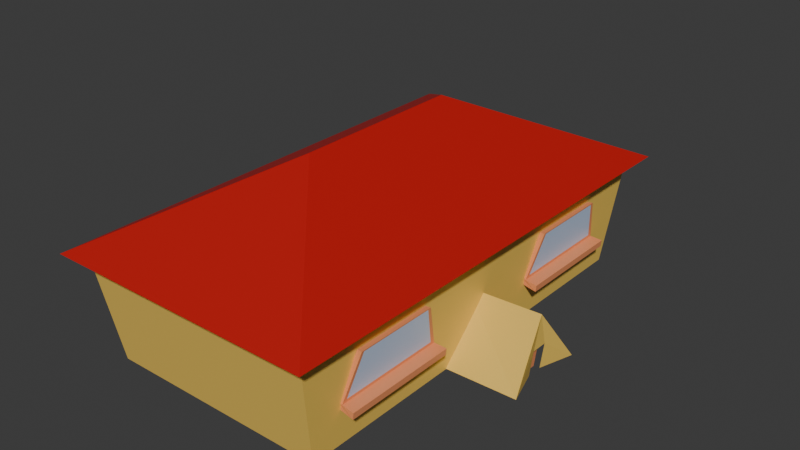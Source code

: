 # Source: School1.blend  (saved by Blender 4.0.36; exported with 4.5.12 LTS)
import bpy
from mathutils import Matrix  # noqa: F401  (used for matrix-valued properties, if any)

bpy.ops.wm.read_factory_settings(use_empty=True)
scene = bpy.context.scene
scene.name = 'Scene'

# ---- collections
col_collection = bpy.data.collections.new('Collection'); scene.collection.children.link(col_collection)

# ---- materials (node trees are filled in below, after node groups)
mat_floor = bpy.data.materials.new('Floor')
mat_floor.alpha_threshold = 0.0
mat_floor.use_transparent_shadow = False
mat_floor.roughness = 0.5
mat_floor.line_color = (0.0, 0.0, 0.0, 1.0)
mat_entranceschool = bpy.data.materials.new('EntranceSchool')
mat_entranceschool.use_transparent_shadow = False
mat_roof = bpy.data.materials.new('Roof')
mat_roof.use_transparent_shadow = False
mat_window_detail = bpy.data.materials.new('Window_detail')
mat_window_detail.use_transparent_shadow = False
mat_glass = bpy.data.materials.new('Glass')
mat_glass.use_transparent_shadow = False

# ---- material node trees
mat_floor.use_nodes = True; mat_floor.node_tree.nodes.clear()
_N = mat_floor.node_tree.nodes; _L = mat_floor.node_tree.links
n0 = _N.new('ShaderNodeOutputMaterial'); n0.name = 'Material Output'; n0.location = (300, 300)
n1 = _N.new('ShaderNodeBsdfPrincipled'); n1.name = 'Principled BSDF'; n1.location = (10, 300)
n1.inputs[0].default_value = (0.4773, 0.4336, 0.3813, 1.0)
n1.inputs[3].default_value = 1.45
_L.new(n1.outputs[0], n0.inputs[0])
n0.is_active_output = True
mat_entranceschool.use_nodes = True; mat_entranceschool.node_tree.nodes.clear()
_N = mat_entranceschool.node_tree.nodes; _L = mat_entranceschool.node_tree.links
n0 = _N.new('ShaderNodeOutputMaterial'); n0.name = 'Material Output'; n0.location = (300, 300)
n1 = _N.new('ShaderNodeBsdfPrincipled'); n1.name = 'Principled BSDF'; n1.location = (10, 300)
n1.inputs[0].default_value = (0.8715, 0.5776, 0.1095, 1.0)
n1.inputs[3].default_value = 1.45
_L.new(n1.outputs[0], n0.inputs[0])
n0.is_active_output = True
mat_roof.use_nodes = True; mat_roof.node_tree.nodes.clear()
_N = mat_roof.node_tree.nodes; _L = mat_roof.node_tree.links
n0 = _N.new('ShaderNodeBsdfPrincipled'); n0.name = 'Principled BSDF'; n0.location = (10, 300)
n0.inputs[0].default_value = (0.5211, 0.009134, 0.009721, 1.0)
n0.inputs[3].default_value = 1.45
n1 = _N.new('ShaderNodeOutputMaterial'); n1.name = 'Material Output'; n1.location = (300, 300)
_L.new(n0.outputs[0], n1.inputs[0])
n1.is_active_output = True
mat_window_detail.use_nodes = True; mat_window_detail.node_tree.nodes.clear()
_N = mat_window_detail.node_tree.nodes; _L = mat_window_detail.node_tree.links
n0 = _N.new('ShaderNodeOutputMaterial'); n0.name = 'Material Output'; n0.location = (300, 300)
n1 = _N.new('ShaderNodeBsdfPrincipled'); n1.name = 'Principled BSDF'; n1.location = (10, 300)
n1.inputs[0].default_value = (0.8715, 0.3045, 0.1254, 1.0)
n1.inputs[3].default_value = 1.45
_L.new(n1.outputs[0], n0.inputs[0])
n0.is_active_output = True
mat_glass.use_nodes = True; mat_glass.node_tree.nodes.clear()
_N = mat_glass.node_tree.nodes; _L = mat_glass.node_tree.links
n0 = _N.new('ShaderNodeBsdfPrincipled'); n0.name = 'Principled BSDF'; n0.location = (10, 300)
n0.inputs[0].default_value = (0.5842, 0.7304, 0.9646, 1.0)
n0.inputs[3].default_value = 1.45
n1 = _N.new('ShaderNodeOutputMaterial'); n1.name = 'Material Output'; n1.location = (300, 300)
_L.new(n0.outputs[0], n1.inputs[0])
n1.is_active_output = True

# ---- world
world_world = bpy.data.worlds.new('World'); scene.world = world_world
world_world.use_nodes = True; world_world.node_tree.nodes.clear()
_N = world_world.node_tree.nodes; _L = world_world.node_tree.links
n0 = _N.new('ShaderNodeOutputWorld'); n0.name = 'World Output'; n0.location = (300, 300)
n1 = _N.new('ShaderNodeBackground'); n1.name = 'Background'; n1.location = (10, 300)
n1.inputs[0].default_value = (0.05088, 0.05088, 0.05088, 1.0)
_L.new(n1.outputs[0], n0.inputs[0])
n0.is_active_output = True
world_world.color = (0.05088, 0.05088, 0.05088)
world_world.use_sun_shadow = False
world_world.sun_shadow_jitter_overblur = 0.0

# ---- meshes
me_cube = bpy.data.meshes.new('Cube')
me_cube.from_pydata([(-8.213, -10.85, -0.659), (-8.722, -11.81, 5.022), (-8.213, 10.85, -0.659), (-8.722, 11.81, 5.022), (3.361, -10.85, -0.659), (3.871, -11.81, 5.022), (3.361, 10.85, -0.659), (3.871, 11.81, 5.022), (2.527, -2.322, -0.6319), (6.206, -0.4182, -0.6711), (2.788, 0.0, 2.311), (6.377, -0.4264, 0.7036), (2.527, 2.322, -0.6319), (6.208, 0.4257, -0.6726), (7.082, -2.228, -0.643), (6.379, 0.4341, 0.7023), (6.719, 0.0, 2.434), (7.082, 2.228, -0.643), (6.695, -0.4238, 0.731), (6.522, -0.4157, -0.6396), (6.697, 0.4314, 0.7298), (6.524, 0.4232, -0.641), (4.68, -12.63, 5.017), (-2.426, -4.532, 8.965), (-9.531, -12.63, 5.017), (4.68, 12.63, 5.017), (-2.426, 4.532, 8.965), (-9.531, 12.63, 5.017), (3.272, 3.445, 1.221), (3.786, 4.183, 3.767), (3.272, 9.13, 1.221), (3.786, 8.392, 3.767), (4.037, 4.297, 3.72), (4.037, 8.279, 3.72), (3.305, 3.445, 1.547), (3.305, 9.13, 1.547), (3.674, 8.928, 1.673), (3.674, 3.647, 1.673), (4.295, 9.247, 1.454), (4.261, 9.247, 1.116), (4.261, 3.329, 1.116), (4.295, 3.329, 1.454), (4.054, 8.425, 3.778), (4.054, 4.151, 3.778), (3.657, 9.198, 1.515), (3.657, 3.377, 1.515), (3.272, -9.331, 1.221), (3.786, -8.593, 3.767), (3.272, -3.646, 1.221), (3.786, -4.384, 3.767), (4.037, -8.479, 3.72), (4.037, -4.498, 3.72), (3.305, -9.331, 1.547), (3.305, -3.646, 1.547), (3.674, -3.848, 1.673), (3.674, -9.129, 1.673), (4.295, -3.53, 1.454), (4.261, -3.53, 1.116), (4.261, -9.447, 1.116), (4.295, -9.447, 1.454), (4.054, -4.351, 3.778), (4.054, -8.626, 3.778), (3.657, -3.578, 1.515), (3.657, -9.399, 1.515)], [], [(0, 1, 3, 2), (2, 3, 7, 6), (6, 7, 5, 4), (4, 5, 1, 0), (8, 10, 12), (12, 10, 16, 17), (17, 16, 14, 19, 18, 20, 21), (14, 16, 10, 8), (11, 9, 13, 15), (19, 9, 11, 18), (22, 23, 24), (24, 23, 26, 27), (27, 26, 25), (25, 26, 23, 22), (34, 29, 31, 35), (36, 33, 32, 37), (30, 35, 31, 42, 44, 38, 39), (42, 31, 29, 43), (28, 40, 41, 45, 43, 29, 34), (30, 39, 40, 28), (28, 34, 35, 30), (39, 38, 41, 40), (44, 45, 41, 38), (32, 33, 42, 43), (33, 36, 44, 42), (37, 32, 43, 45), (36, 37, 45, 44), (52, 47, 49, 53), (54, 51, 50, 55), (48, 53, 49, 60, 62, 56, 57), (60, 49, 47, 61), (46, 58, 59, 63, 61, 47, 52), (48, 57, 58, 46), (46, 52, 53, 48), (57, 56, 59, 58), (62, 63, 59, 56), (50, 51, 60, 61), (51, 54, 62, 60), (55, 50, 61, 63), (54, 55, 63, 62)])
me_cube.polygons.foreach_set('material_index', [1, 1, 1, 1, 1, 1, 1, 1, 3, 1, 2, 2, 2, 2, 3, 4, 3, 3, 3, 3, 3, 3, 3, 3, 3, 3, 3, 3, 4, 3, 3, 3, 3, 3, 3, 3, 3, 3, 3, 3])
_uv = me_cube.uv_layers.new(name='UVMap')
_uv.uv.foreach_set('vector', [0.375, 0.0, 0.625, 0.0, 0.625, 0.25, 0.375, 0.25, 0.375, 0.25, 0.625, 0.25, 0.625, 0.5, 0.375, 0.5, 0.375, 0.5, 0.625, 0.5, 0.625, 0.75, 0.375, 0.75, 0.375, 0.75, 0.625, 0.75, 0.625, 1.0, 0.375, 1.0, 0.375, 0.0, 0.625, 0.25, 0.375, 0.25, 0.375, 0.25, 0.625, 0.25, 0.625, 0.5, 0.375, 0.5, 0.375, 0.5, 0.625, 0.75, 0.375, 0.75, 0.375, 0.6498, 0.475, 0.6998, 0.475, 0.6498, 0.375, 0.5998, 0.375, 0.75, 0.625, 0.75, 0.625, 1.0, 0.375, 1.0, 0.625, 0.0, 0.375, 0.0, 0.375, 0.25, 0.625, 0.25, 0.375, 0.891, 0.375, 1.0, 0.625, 1.0, 0.625, 0.891, 0.375, 0.0, 0.625, 0.25, 0.375, 0.25, 0.375, 0.25, 0.625, 0.25, 0.625, 0.5, 0.375, 0.5, 0.375, 0.5, 0.625, 0.75, 0.375, 0.75, 0.375, 0.75, 0.625, 0.75, 0.625, 1.0, 0.375, 1.0, 0.5, 0.0, 0.625, 0.0, 0.625, 0.25, 0.5, 0.25, 0.5063, 0.5114, 0.6187, 0.5114, 0.6187, 0.7386, 0.5063, 0.7386, 0.375, 0.25, 0.5, 0.25, 0.625, 0.25, 0.625, 0.5, 0.5, 0.5, 0.5, 0.5, 0.375, 0.5, 0.625, 0.5, 0.875, 0.5, 0.875, 0.75, 0.625, 0.75, 0.375, 1.0, 0.375, 0.75, 0.5, 0.75, 0.5, 0.75, 0.625, 0.75, 0.625, 1.0, 0.5, 1.0, 0.125, 0.5, 0.375, 0.5, 0.375, 0.75, 0.125, 0.75, 0.375, 0.0, 0.5, 0.0, 0.5, 0.25, 0.375, 0.25, 0.375, 0.5, 0.5, 0.5, 0.5, 0.75, 0.375, 0.75, 0.5, 0.5, 0.5, 0.75, 0.5, 0.75, 0.5, 0.5, 0.6187, 0.7386, 0.6187, 0.5114, 0.625, 0.5, 0.625, 0.75, 0.6187, 0.5114, 0.5063, 0.5114, 0.5, 0.5, 0.625, 0.5, 0.5063, 0.7386, 0.6187, 0.7386, 0.625, 0.75, 0.5, 0.75, 0.5063, 0.5114, 0.5063, 0.7386, 0.5, 0.75, 0.5, 0.5, 0.5, 0.0, 0.625, 0.0, 0.625, 0.25, 0.5, 0.25, 0.5063, 0.5114, 0.6187, 0.5114, 0.6187, 0.7386, 0.5063, 0.7386, 0.375, 0.25, 0.5, 0.25, 0.625, 0.25, 0.625, 0.5, 0.5, 0.5, 0.5, 0.5, 0.375, 0.5, 0.625, 0.5, 0.875, 0.5, 0.875, 0.75, 0.625, 0.75, 0.375, 1.0, 0.375, 0.75, 0.5, 0.75, 0.5, 0.75, 0.625, 0.75, 0.625, 1.0, 0.5, 1.0, 0.125, 0.5, 0.375, 0.5, 0.375, 0.75, 0.125, 0.75, 0.375, 0.0, 0.5, 0.0, 0.5, 0.25, 0.375, 0.25, 0.375, 0.5, 0.5, 0.5, 0.5, 0.75, 0.375, 0.75, 0.5, 0.5, 0.5, 0.75, 0.5, 0.75, 0.5, 0.5, 0.6187, 0.7386, 0.6187, 0.5114, 0.625, 0.5, 0.625, 0.75, 0.6187, 0.5114, 0.5063, 0.5114, 0.5, 0.5, 0.625, 0.5, 0.5063, 0.7386, 0.6187, 0.7386, 0.625, 0.75, 0.5, 0.75, 0.5063, 0.5114, 0.5063, 0.7386, 0.5, 0.75, 0.5, 0.5])
me_cube.materials.append(mat_floor)
me_cube.materials.append(mat_entranceschool)
me_cube.materials.append(mat_roof)
me_cube.materials.append(mat_window_detail)
me_cube.materials.append(mat_glass)
me_cube.use_mirror_vertex_groups = False
me_cube.update()

# ---- objects
ob_school = bpy.data.objects.new('School', me_cube)

# ---- transforms, parenting, visibility, modifiers, constraints
ob_school.location = (0.0, 0.0, 0.0)
ob_school.lock_rotations_4d = False
ob_school.empty_display_type = 'ARROWS'
ob_school.lineart.crease_threshold = 0.0

# ---- collection membership
col_collection.objects.link(ob_school)

# ---- scene / render settings (as saved in the file)
scene.frame_start = 1; scene.frame_end = 250; scene.frame_set(1)
scene.render.engine = 'BLENDER_EEVEE_NEXT'
scene.cycles.sampling_pattern = 'TABULATED_SOBOL'
bpy.context.view_layer.update()

# ---- added for rendering (the .blend has no active camera and no usable light): camera, sun
cam_auto = bpy.data.cameras.new('AutoCamera')
cam_auto.lens = 50.0
cam_auto.sensor_width = 36.0
cam_auto.clip_end = 1000.0
ob_auto_camera = bpy.data.objects.new('AutoCamera', cam_auto)
scene.collection.objects.link(ob_auto_camera)
ob_auto_camera.location = (28.138, -35.2352, 27.6364)
ob_auto_camera.rotation_euler = (1.09748, -7.21219e-08, 0.694738)
scene.camera = ob_auto_camera
light_auto_sun = bpy.data.lights.new('AutoSun', 'SUN')
light_auto_sun.energy = 3.0
light_auto_sun.angle = 0.0523599
ob_auto_sun = bpy.data.objects.new('AutoSun', light_auto_sun)
scene.collection.objects.link(ob_auto_sun)
ob_auto_sun.rotation_euler = (0.872665, 0.174533, 0.523599)
bpy.context.view_layer.update()
